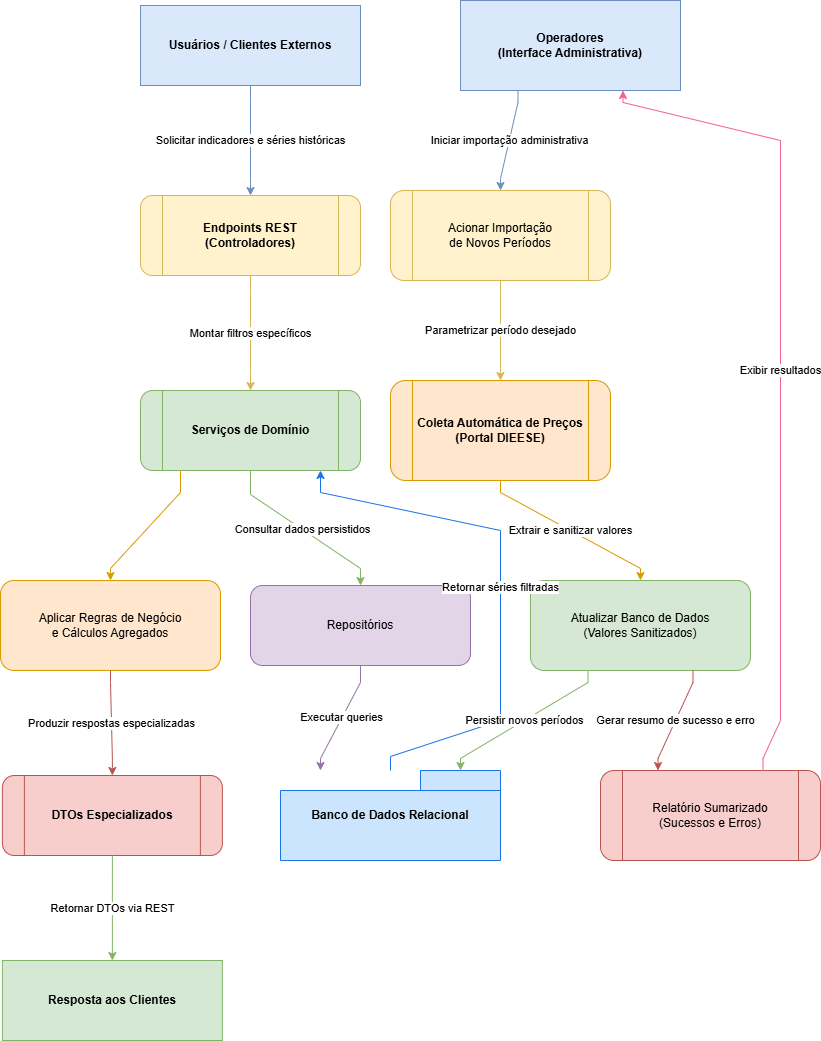

The diagram above was exported from draw.io. Its source (the exported page's mxGraphModel, read from the mxfile embedded in the PNG):
<mxGraphModel dx="1426" dy="751" grid="1" gridSize="10" guides="1" tooltips="1" connect="1" arrows="1" fold="1" page="1" pageScale="1" pageWidth="1100" pageHeight="850" math="0" shadow="0">
  <root>
    <mxCell id="0" />
    <mxCell id="1" parent="0" />
    <mxCell id="users" value="Usuários / Clientes Externos" style="shape=terminator;whiteSpace=wrap;html=1;fillColor=#dae8fc;strokeColor=#6c8ebf;fontStyle=1" parent="1" vertex="1">
      <mxGeometry x="140" y="5" width="220" height="80" as="geometry" />
    </mxCell>
    <mxCell id="endpoints" value="Endpoints REST&#10;(Controladores)" style="shape=process;rounded=1;whiteSpace=wrap;html=1;fillColor=#fff2cc;strokeColor=#d6b656;fontStyle=1" parent="1" vertex="1">
      <mxGeometry x="140" y="195" width="220" height="80" as="geometry" />
    </mxCell>
    <mxCell id="services" value="Serviços de Domínio" style="shape=process;rounded=1;whiteSpace=wrap;html=1;fillColor=#d5e8d4;strokeColor=#82b366;fontStyle=1" parent="1" vertex="1">
      <mxGeometry x="140" y="390" width="220" height="80" as="geometry" />
    </mxCell>
    <mxCell id="repositories" value="Repositórios" style="rounded=1;whiteSpace=wrap;html=1;fillColor=#e1d5e7;strokeColor=#9673a6" parent="1" vertex="1">
      <mxGeometry x="250" y="585" width="220" height="80" as="geometry" />
    </mxCell>
    <mxCell id="database" value="Banco de Dados Relacional" style="shape=folder;tabWidth=80;whiteSpace=wrap;html=1;fillColor=#cce5ff;strokeColor=#1a73e8;fontStyle=1" parent="1" vertex="1">
      <mxGeometry x="280" y="770" width="220" height="90" as="geometry" />
    </mxCell>
    <mxCell id="rules" value="Aplicar Regras de Negócio&#10;e Cálculos Agregados" style="rounded=1;whiteSpace=wrap;html=1;fillColor=#ffe6cc;strokeColor=#d79b00" parent="1" vertex="1">
      <mxGeometry y="580" width="220" height="90" as="geometry" />
    </mxCell>
    <mxCell id="dtos" value="DTOs Especializados" style="shape=process;rounded=1;whiteSpace=wrap;html=1;fillColor=#f8cecc;strokeColor=#b85450;fontStyle=1" parent="1" vertex="1">
      <mxGeometry x="1.875" y="775" width="220" height="80" as="geometry" />
    </mxCell>
    <mxCell id="responses" value="Resposta aos Clientes" style="shape=terminator;whiteSpace=wrap;html=1;fillColor=#d5e8d4;strokeColor=#82b366;fontStyle=1" parent="1" vertex="1">
      <mxGeometry x="1.875" y="960" width="220" height="80" as="geometry" />
    </mxCell>
    <mxCell id="operators" value="Operadores&#10;(Interface Administrativa)" style="shape=terminator;whiteSpace=wrap;html=1;fillColor=#dae8fc;strokeColor=#6c8ebf;fontStyle=1" parent="1" vertex="1">
      <mxGeometry x="460" width="220" height="90" as="geometry" />
    </mxCell>
    <mxCell id="triggerImport" value="Acionar Importação&#10;de Novos Períodos" style="shape=process;rounded=1;whiteSpace=wrap;html=1;fillColor=#fff2cc;strokeColor=#d6b656" parent="1" vertex="1">
      <mxGeometry x="390" y="190" width="220" height="90" as="geometry" />
    </mxCell>
    <mxCell id="scraping" value="Coleta Automática de Preços&#10;(Portal DIEESE)" style="shape=process;rounded=1;whiteSpace=wrap;html=1;fillColor=#ffe6cc;strokeColor=#d79b00;fontStyle=1" parent="1" vertex="1">
      <mxGeometry x="390" y="380" width="220" height="100" as="geometry" />
    </mxCell>
    <mxCell id="updateDb" value="Atualizar Banco de Dados&#10;(Valores Sanitizados)" style="rounded=1;whiteSpace=wrap;html=1;fillColor=#d5e8d4;strokeColor=#82b366" parent="1" vertex="1">
      <mxGeometry x="530" y="580" width="220" height="90" as="geometry" />
    </mxCell>
    <mxCell id="report" value="Relatório Sumarizado&#10;(Sucessos e Erros)" style="shape=process;rounded=1;whiteSpace=wrap;html=1;fillColor=#f8cecc;strokeColor=#b85450" parent="1" vertex="1">
      <mxGeometry x="600" y="770" width="220" height="90" as="geometry" />
    </mxCell>
    <mxCell id="edge_users_endpoints" value="Solicitar indicadores e séries históricas" style="edgeStyle=orthogonalEdgeStyle;rounded=0;orthogonalLoop=1;jettySize=auto;html=1;strokeColor=#6c8ebf;noEdgeStyle=1;orthogonal=1;" parent="1" source="users" target="endpoints" edge="1">
      <mxGeometry relative="1" as="geometry">
        <Array as="points">
          <mxPoint x="250" y="102" />
          <mxPoint x="250" y="178" />
        </Array>
      </mxGeometry>
    </mxCell>
    <mxCell id="edge_endpoints_services" value="Montar filtros específicos" style="edgeStyle=orthogonalEdgeStyle;rounded=0;orthogonalLoop=1;jettySize=auto;html=1;strokeColor=#d6b656;noEdgeStyle=1;orthogonal=1;" parent="1" source="endpoints" target="services" edge="1">
      <mxGeometry relative="1" as="geometry">
        <Array as="points">
          <mxPoint x="250" y="292" />
          <mxPoint x="250" y="368" />
        </Array>
      </mxGeometry>
    </mxCell>
    <mxCell id="edge_services_repositories" value="Consultar dados persistidos" style="edgeStyle=orthogonalEdgeStyle;rounded=0;orthogonalLoop=1;jettySize=auto;html=1;strokeColor=#82b366;noEdgeStyle=1;orthogonal=1;" parent="1" source="services" target="repositories" edge="1">
      <mxGeometry relative="1" as="geometry">
        <Array as="points">
          <mxPoint x="250" y="494" />
          <mxPoint x="360" y="568" />
        </Array>
      </mxGeometry>
    </mxCell>
    <mxCell id="edge_repositories_database" value="Executar queries" style="edgeStyle=orthogonalEdgeStyle;rounded=0;orthogonalLoop=1;jettySize=auto;html=1;strokeColor=#9673a6;noEdgeStyle=1;orthogonal=1;" parent="1" source="repositories" target="database" edge="1">
      <mxGeometry relative="1" as="geometry">
        <Array as="points">
          <mxPoint x="360" y="682" />
          <mxPoint x="320" y="758" />
        </Array>
      </mxGeometry>
    </mxCell>
    <mxCell id="edge_database_services" value="Retornar séries filtradas" style="edgeStyle=orthogonalEdgeStyle;rounded=0;orthogonalLoop=1;jettySize=auto;html=1;strokeColor=#1a73e8;noEdgeStyle=1;orthogonal=1;" parent="1" source="database" target="services" edge="1">
      <mxGeometry relative="1" as="geometry">
        <mxPoint x="700" y="90" as="targetPoint" />
        <Array as="points">
          <mxPoint x="390" y="756" />
          <mxPoint x="500" y="720" />
          <mxPoint x="500" y="530" />
          <mxPoint x="320" y="492" />
        </Array>
      </mxGeometry>
    </mxCell>
    <mxCell id="edge_services_rules" style="edgeStyle=orthogonalEdgeStyle;rounded=0;orthogonalLoop=1;jettySize=auto;html=1;strokeColor=#d79b00;noEdgeStyle=1;orthogonal=1;" parent="1" source="services" target="rules" edge="1">
      <mxGeometry relative="1" as="geometry">
        <Array as="points">
          <mxPoint x="180" y="492" />
          <mxPoint x="110" y="568" />
        </Array>
      </mxGeometry>
    </mxCell>
    <mxCell id="edge_rules_dtos" value="Produzir respostas especializadas" style="edgeStyle=orthogonalEdgeStyle;rounded=0;orthogonalLoop=1;jettySize=auto;html=1;strokeColor=#b85450;noEdgeStyle=1;orthogonal=1;" parent="1" source="rules" target="dtos" edge="1">
      <mxGeometry relative="1" as="geometry">
        <Array as="points">
          <mxPoint x="110" y="682" />
          <mxPoint x="111.875" y="758" />
        </Array>
      </mxGeometry>
    </mxCell>
    <mxCell id="edge_dtos_responses" value="Retornar DTOs via REST" style="edgeStyle=orthogonalEdgeStyle;rounded=0;orthogonalLoop=1;jettySize=auto;html=1;strokeColor=#82b366;noEdgeStyle=1;orthogonal=1;" parent="1" source="dtos" target="responses" edge="1">
      <mxGeometry relative="1" as="geometry">
        <Array as="points">
          <mxPoint x="111.875" y="872" />
          <mxPoint x="111.875" y="948" />
        </Array>
      </mxGeometry>
    </mxCell>
    <mxCell id="edge_operators_trigger" value="Iniciar importação administrativa" style="edgeStyle=orthogonalEdgeStyle;rounded=0;orthogonalLoop=1;jettySize=auto;html=1;strokeColor=#6c8ebf;noEdgeStyle=1;orthogonal=1;" parent="1" source="operators" target="triggerImport" edge="1">
      <mxGeometry relative="1" as="geometry">
        <Array as="points">
          <mxPoint x="517.5" y="102" />
          <mxPoint x="500" y="178" />
        </Array>
      </mxGeometry>
    </mxCell>
    <mxCell id="edge_trigger_scraping" value="Parametrizar período desejado" style="edgeStyle=orthogonalEdgeStyle;rounded=0;orthogonalLoop=1;jettySize=auto;html=1;strokeColor=#d6b656;noEdgeStyle=1;orthogonal=1;" parent="1" source="triggerImport" target="scraping" edge="1">
      <mxGeometry relative="1" as="geometry">
        <Array as="points">
          <mxPoint x="500" y="292" />
          <mxPoint x="500" y="368" />
        </Array>
      </mxGeometry>
    </mxCell>
    <mxCell id="edge_scraping_update" value="Extrair e sanitizar valores" style="edgeStyle=orthogonalEdgeStyle;rounded=0;orthogonalLoop=1;jettySize=auto;html=1;strokeColor=#d79b00;noEdgeStyle=1;orthogonal=1;" parent="1" source="scraping" target="updateDb" edge="1">
      <mxGeometry relative="1" as="geometry">
        <Array as="points">
          <mxPoint x="500" y="492" />
          <mxPoint x="640" y="568" />
        </Array>
      </mxGeometry>
    </mxCell>
    <mxCell id="edge_update_database" value="Persistir novos períodos" style="edgeStyle=orthogonalEdgeStyle;rounded=0;orthogonalLoop=1;jettySize=auto;html=1;strokeColor=#82b366;noEdgeStyle=1;orthogonal=1;" parent="1" source="updateDb" target="database" edge="1">
      <mxGeometry relative="1" as="geometry">
        <mxPoint x="980" y="260" as="targetPoint" />
        <Array as="points">
          <mxPoint x="587.5" y="682" />
          <mxPoint x="460" y="758" />
        </Array>
      </mxGeometry>
    </mxCell>
    <mxCell id="edge_update_report" value="Gerar resumo de sucesso e erro" style="edgeStyle=orthogonalEdgeStyle;rounded=0;orthogonalLoop=1;jettySize=auto;html=1;strokeColor=#b85450;noEdgeStyle=1;orthogonal=1;" parent="1" source="updateDb" target="report" edge="1">
      <mxGeometry relative="1" as="geometry">
        <Array as="points">
          <mxPoint x="692.5" y="682" />
          <mxPoint x="657.5" y="758" />
        </Array>
      </mxGeometry>
    </mxCell>
    <mxCell id="edge_report_operators" value="Exibir resultados" style="edgeStyle=orthogonalEdgeStyle;rounded=0;orthogonalLoop=1;jettySize=auto;html=1;strokeColor=#f06292;noEdgeStyle=1;orthogonal=1;" parent="1" source="report" target="operators" edge="1">
      <mxGeometry relative="1" as="geometry">
        <mxPoint x="150" y="290" as="targetPoint" />
        <Array as="points">
          <mxPoint x="762.5" y="758" />
          <mxPoint x="780" y="720" />
          <mxPoint x="780" y="530" />
          <mxPoint x="780" y="530" />
          <mxPoint x="780" y="330" />
          <mxPoint x="780" y="330" />
          <mxPoint x="780" y="140" />
          <mxPoint x="622.5" y="102" />
        </Array>
      </mxGeometry>
    </mxCell>
  </root>
</mxGraphModel>